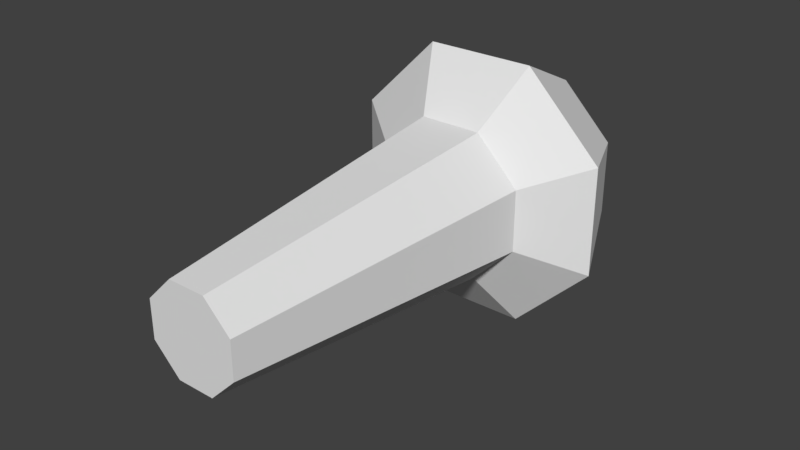 # Source: wizardBolt.blend  (saved by Blender 2.79.0; exported with 4.5.12 LTS)
import bpy
from mathutils import Matrix  # noqa: F401  (used for matrix-valued properties, if any)

bpy.ops.wm.read_factory_settings(use_empty=True)
scene = bpy.context.scene
scene.name = 'Scene'

# ---- collections
col_collection_1 = bpy.data.collections.new('Collection 1'); scene.collection.children.link(col_collection_1)

# ---- world
world_world = bpy.data.worlds.new('World'); scene.world = world_world
world_world.color = (0.05088, 0.05088, 0.05088)
world_world.use_sun_shadow = False
world_world.sun_shadow_jitter_overblur = 0.0
world_world.cycles.sampling_method = 'MANUAL'

# ---- meshes
me_cone = bpy.data.meshes.new('Cone')
me_cone.from_pydata([(0.1808, 0.1706, -0.07066), (0.2515, 0.06469, -0.02679), (0.1808, 0.1706, 0.07066), (0.2515, 0.06469, 0.02679), (0.1808, 0.07066, 0.1706), (0.2515, 0.02679, 0.06469), (0.1808, -0.07066, 0.1706), (0.2515, -0.02679, 0.06469), (0.1808, -0.1706, 0.07066), (0.2515, -0.06469, 0.02679), (0.1808, -0.1706, -0.07066), (0.2515, -0.06469, -0.02679), (0.1808, -0.07066, -0.1706), (0.2515, -0.02679, -0.06469), (0.1808, 0.07066, -0.1706), (0.2515, 0.02679, -0.06469), (-0.0007669, 0.2545, -0.1054), (-0.6924, 0.08709, -0.03607), (-0.0007668, 0.1054, -0.2545), (-0.6924, 0.03607, -0.08709), (-0.0007668, -0.1054, -0.2545), (-0.6924, -0.03607, -0.08709), (-0.0007668, -0.2545, -0.1054), (-0.6924, -0.08709, -0.03607), (-0.0007669, -0.2545, 0.1054), (-0.6924, -0.08709, 0.03607), (-0.0007669, -0.1054, 0.2545), (-0.6924, -0.03607, 0.08709), (-0.0007669, 0.1054, 0.2545), (-0.6924, 0.03607, 0.08709), (-0.0007669, 0.2545, 0.1054), (-0.6924, 0.08709, 0.03607), (-0.08261, 0.1448, -0.05997), (-0.08261, 0.05997, -0.1448), (-0.08261, -0.05997, -0.1448), (-0.08261, -0.1448, -0.05997), (-0.08261, -0.1448, 0.05997), (-0.08261, -0.05997, 0.1448), (-0.08261, 0.05997, 0.1448), (-0.08261, 0.1448, 0.05997)], [], [(12, 20, 18, 14), (10, 22, 20, 12), (8, 24, 22, 10), (2, 30, 28, 4), (6, 26, 24, 8), (4, 28, 26, 6), (0, 2, 3, 1), (1, 3, 5, 7, 9, 11, 13, 15), (2, 4, 5, 3), (4, 6, 7, 5), (6, 8, 9, 7), (8, 10, 11, 9), (10, 12, 13, 11), (12, 14, 15, 13), (14, 0, 1, 15), (32, 33, 19, 17), (33, 34, 21, 19), (34, 35, 23, 21), (35, 36, 25, 23), (36, 37, 27, 25), (37, 38, 29, 27), (38, 39, 31, 29), (0, 16, 30, 2), (14, 18, 16, 0), (31, 17, 19, 21, 23, 25, 27, 29), (39, 32, 17, 31), (30, 16, 32, 39), (28, 30, 39, 38), (26, 28, 38, 37), (24, 26, 37, 36), (22, 24, 36, 35), (20, 22, 35, 34), (18, 20, 34, 33), (16, 18, 33, 32)])
me_cone.use_remesh_preserve_volume = False
me_cone.use_remesh_preserve_attributes = False
me_cone.use_mirror_vertex_groups = False
me_cone.update()

# ---- objects
ob_magebolt = bpy.data.objects.new('mageBolt', me_cone)

# ---- transforms, parenting, visibility, modifiers, constraints
ob_magebolt.location = (0.0, 0.0, 0.0)
ob_magebolt.rotation_euler = (0.0, -0.0, 1.571)
ob_magebolt.lineart.crease_threshold = 0.0

# ---- collection membership
col_collection_1.objects.link(ob_magebolt)

# ---- scene / render settings (as saved in the file)
scene.frame_start = 1; scene.frame_end = 250; scene.frame_set(1)
scene.render.engine = 'BLENDER_EEVEE_NEXT'
scene.render.resolution_percentage = 50
scene.render.dither_intensity = 0.0
scene.cycles.use_denoising = False
scene.cycles.samples = 128
scene.cycles.sampling_pattern = 'TABULATED_SOBOL'
scene.cycles.use_adaptive_sampling = False
scene.cycles.use_light_tree = False
scene.cycles.blur_glossy = 0.0
scene.cycles.sample_clamp_indirect = 0.0
scene.view_settings.view_transform = 'Standard'
bpy.context.view_layer.update()

# ---- added for rendering (the .blend has no active camera and no usable light): camera, sun
cam_auto = bpy.data.cameras.new('AutoCamera')
cam_auto.lens = 50.0
cam_auto.sensor_width = 36.0
cam_auto.clip_end = 1000.0
ob_auto_camera = bpy.data.objects.new('AutoCamera', cam_auto)
scene.collection.objects.link(ob_auto_camera)
ob_auto_camera.location = (1.09824, -1.53834, 0.878592)
ob_auto_camera.rotation_euler = (1.09748, -7.21219e-08, 0.694738)
scene.camera = ob_auto_camera
light_auto_sun = bpy.data.lights.new('AutoSun', 'SUN')
light_auto_sun.energy = 3.0
light_auto_sun.angle = 0.0523599
ob_auto_sun = bpy.data.objects.new('AutoSun', light_auto_sun)
scene.collection.objects.link(ob_auto_sun)
ob_auto_sun.rotation_euler = (0.872665, 0.174533, 0.523599)
bpy.context.view_layer.update()
